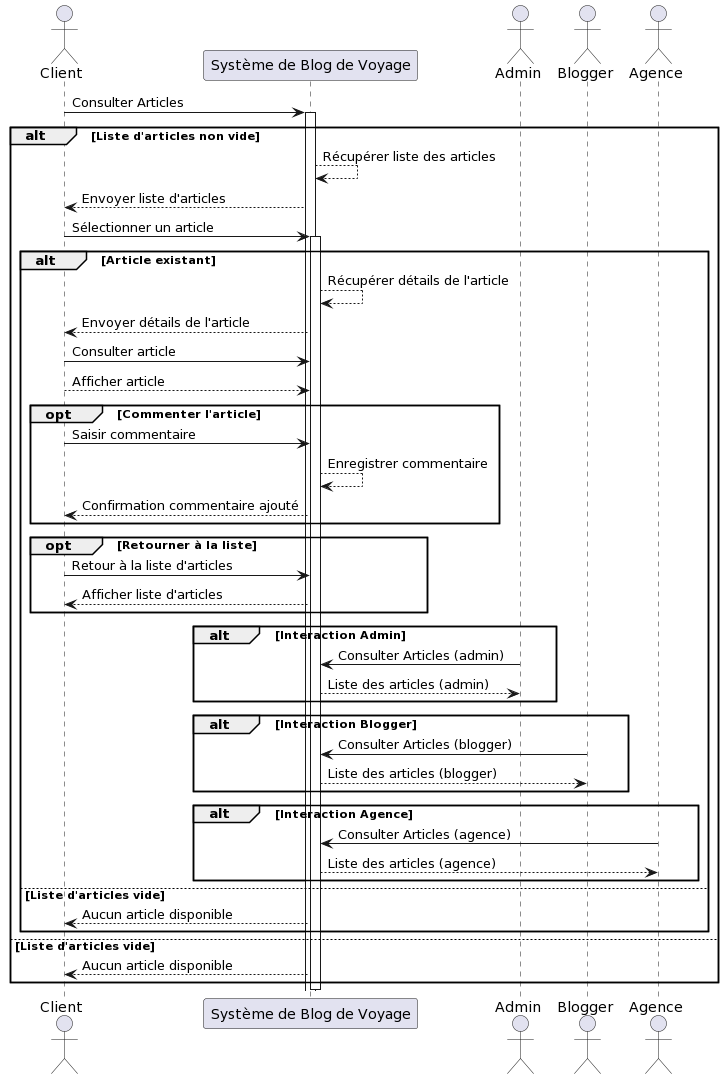

The diagram above was rendered by PlantUML. Its source (embedded in the PNG):
@startuml
actor Client
participant "Système de Blog de Voyage" as System
actor Admin
actor Blogger
actor Agence

Client -> System: Consulter Articles
activate System

alt Liste d'articles non vide
    System --> System: Récupérer liste des articles
    System --> Client: Envoyer liste d'articles

    Client -> System: Sélectionner un article
    activate System

    alt Article existant
        System --> System: Récupérer détails de l'article
        System --> Client: Envoyer détails de l'article

        Client -> System: Consulter article
        Client --> System: Afficher article

        opt Commenter l'article
            Client -> System: Saisir commentaire
            System --> System: Enregistrer commentaire
            System --> Client: Confirmation commentaire ajouté
        end

        opt Retourner à la liste
            Client -> System: Retour à la liste d'articles
            System --> Client: Afficher liste d'articles
        end

        alt Interaction Admin
            Admin -> System: Consulter Articles (admin)
            System --> Admin: Liste des articles (admin)
        end

        alt Interaction Blogger
            Blogger -> System: Consulter Articles (blogger)
            System --> Blogger: Liste des articles (blogger)
        end

        alt Interaction Agence
            Agence -> System: Consulter Articles (agence)
            System --> Agence: Liste des articles (agence)
        end

    else Liste d'articles vide
        System --> Client: Aucun article disponible
    end

else Liste d'articles vide
    System --> Client: Aucun article disponible
end

deactivate System
@enduml